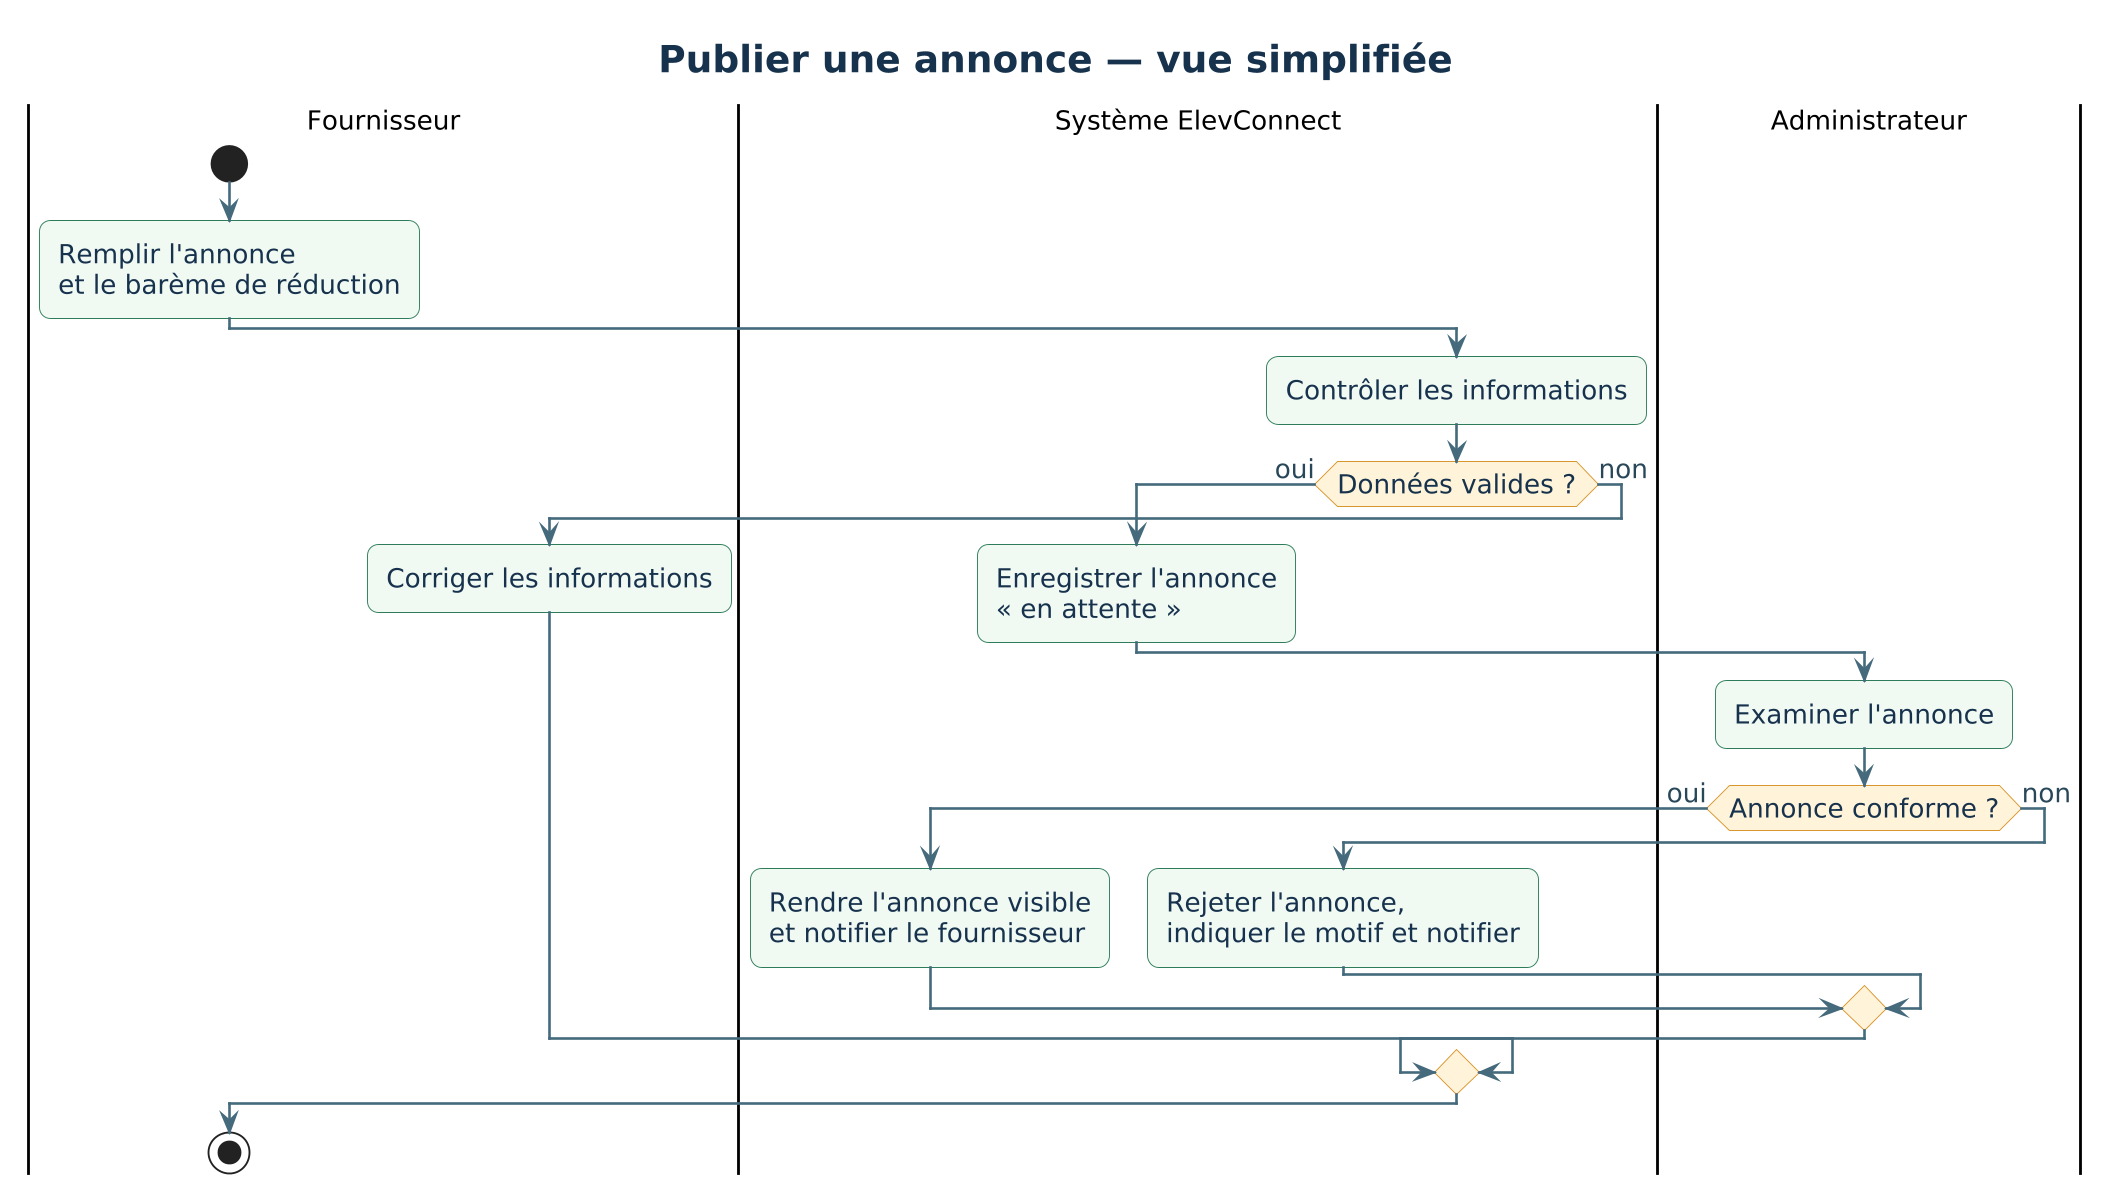

The diagram above was rendered by PlantUML. Its source (embedded in the PNG):
@startuml act_publier_annonce
!include diagram_style.iuml

title Publier une annonce — vue simplifiée

|Fournisseur|
start
:Remplir l'annonce
et le barème de réduction;
|Système ElevConnect|
:Contrôler les informations;
if (Données valides ?) then (oui)
  :Enregistrer l'annonce
« en attente »;
  |Administrateur|
  :Examiner l'annonce;
  if (Annonce conforme ?) then (oui)
    |Système ElevConnect|
    :Rendre l'annonce visible
et notifier le fournisseur;
  else (non)
    |Système ElevConnect|
    :Rejeter l'annonce,
indiquer le motif et notifier;
  endif
else (non)
  |Fournisseur|
  :Corriger les informations;
endif
stop
@enduml